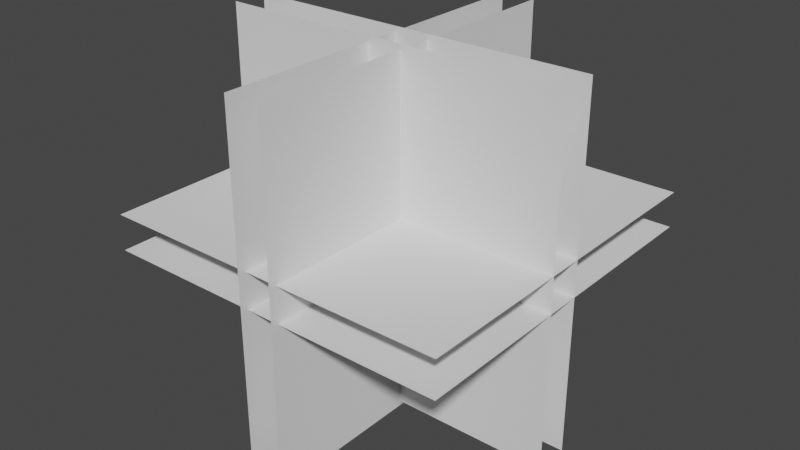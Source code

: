 # Source: rubik_checker.blend  (saved by Blender 2.90.8; exported with 4.5.12 LTS)
import bpy
from mathutils import Matrix  # noqa: F401  (used for matrix-valued properties, if any)

bpy.ops.wm.read_factory_settings(use_empty=True)
scene = bpy.context.scene
scene.name = 'Scene'

# ---- collections
col_rubikplanes = bpy.data.collections.new('RubikPlanes'); scene.collection.children.link(col_rubikplanes)
col_collection_2 = bpy.data.collections.new('Collection 2'); scene.collection.children.link(col_collection_2)

# ---- world
world_world = bpy.data.worlds.new('World'); scene.world = world_world
world_world.use_nodes = True; world_world.node_tree.nodes.clear()
_N = world_world.node_tree.nodes; _L = world_world.node_tree.links
n0 = _N.new('ShaderNodeOutputWorld'); n0.name = 'World Output'; n0.location = (300, 300)
n1 = _N.new('ShaderNodeBackground'); n1.name = 'Background'; n1.location = (10, 300)
n1.inputs[0].default_value = (0.05088, 0.05088, 0.05088, 1.0)
_L.new(n1.outputs[0], n0.inputs[0])
n0.is_active_output = True
world_world.color = (0.05088, 0.05088, 0.05088)
world_world.use_sun_shadow = False
world_world.sun_shadow_jitter_overblur = 0.0

# ---- meshes
me_plane = bpy.data.meshes.new('Plane')
me_plane.from_pydata([(-1.0, -1.0, 0.0), (1.0, -1.0, 0.0), (-1.0, 1.0, 0.0), (1.0, 1.0, 0.0)], [], [(0, 1, 3, 2)])
_uv = me_plane.uv_layers.new(name='UVMap')
_uv.uv.foreach_set('vector', [0.0, 0.0, 1.0, 0.0, 1.0, 1.0, 0.0, 1.0])
me_plane.use_remesh_fix_poles = True
me_plane.use_remesh_preserve_attributes = False
me_plane.use_mirror_vertex_groups = False
me_plane.update()
me_plane_001 = bpy.data.meshes.new('Plane.001')
me_plane_001.from_pydata([(-1.0, -1.0, 0.0), (1.0, -1.0, 0.0), (-1.0, 1.0, 0.0), (1.0, 1.0, 0.0)], [], [(0, 1, 3, 2)])
_uv = me_plane_001.uv_layers.new(name='UVMap')
_uv.uv.foreach_set('vector', [0.0, 0.0, 1.0, 0.0, 1.0, 1.0, 0.0, 1.0])
me_plane_001.use_remesh_fix_poles = True
me_plane_001.use_remesh_preserve_attributes = False
me_plane_001.use_mirror_vertex_groups = False
me_plane_001.update()
me_plane_002 = bpy.data.meshes.new('Plane.002')
me_plane_002.from_pydata([(-1.0, -1.0, 0.0), (1.0, -1.0, 0.0), (-1.0, 1.0, 0.0), (1.0, 1.0, 0.0)], [], [(0, 1, 3, 2)])
_uv = me_plane_002.uv_layers.new(name='UVMap')
_uv.uv.foreach_set('vector', [0.0, 0.0, 1.0, 0.0, 1.0, 1.0, 0.0, 1.0])
me_plane_002.use_remesh_fix_poles = True
me_plane_002.use_remesh_preserve_attributes = False
me_plane_002.use_mirror_vertex_groups = False
me_plane_002.update()
me_plane_003 = bpy.data.meshes.new('Plane.003')
me_plane_003.from_pydata([(-1.0, -1.0, 0.0), (1.0, -1.0, 0.0), (-1.0, 1.0, 0.0), (1.0, 1.0, 0.0)], [], [(0, 1, 3, 2)])
_uv = me_plane_003.uv_layers.new(name='UVMap')
_uv.uv.foreach_set('vector', [0.0, 0.0, 1.0, 0.0, 1.0, 1.0, 0.0, 1.0])
me_plane_003.use_remesh_fix_poles = True
me_plane_003.use_remesh_preserve_attributes = False
me_plane_003.use_mirror_vertex_groups = False
me_plane_003.update()
me_plane_004 = bpy.data.meshes.new('Plane.004')
me_plane_004.from_pydata([(-1.0, -1.0, 0.0), (1.0, -1.0, 0.0), (-1.0, 1.0, 0.0), (1.0, 1.0, 0.0)], [], [(0, 1, 3, 2)])
_uv = me_plane_004.uv_layers.new(name='UVMap')
_uv.uv.foreach_set('vector', [0.0, 0.0, 1.0, 0.0, 1.0, 1.0, 0.0, 1.0])
me_plane_004.use_remesh_fix_poles = True
me_plane_004.use_remesh_preserve_attributes = False
me_plane_004.use_mirror_vertex_groups = False
me_plane_004.update()
me_plane_005 = bpy.data.meshes.new('Plane.005')
me_plane_005.from_pydata([(-1.0, -1.0, 0.0), (1.0, -1.0, 0.0), (-1.0, 1.0, 0.0), (1.0, 1.0, 0.0)], [], [(0, 1, 3, 2)])
_uv = me_plane_005.uv_layers.new(name='UVMap')
_uv.uv.foreach_set('vector', [0.0, 0.0, 1.0, 0.0, 1.0, 1.0, 0.0, 1.0])
me_plane_005.use_remesh_fix_poles = True
me_plane_005.use_remesh_preserve_attributes = False
me_plane_005.use_mirror_vertex_groups = False
me_plane_005.update()

# ---- objects
ob_plane = bpy.data.objects.new('Plane', me_plane)
ob_plane_001 = bpy.data.objects.new('Plane.001', me_plane_001)
ob_plane_002 = bpy.data.objects.new('Plane.002', me_plane_002)
ob_plane_003 = bpy.data.objects.new('Plane.003', me_plane_003)
ob_plane_004 = bpy.data.objects.new('Plane.004', me_plane_004)
ob_plane_005 = bpy.data.objects.new('Plane.005', me_plane_005)

# ---- transforms, parenting, visibility, modifiers, constraints
ob_plane.location = (0.0, 0.9935, 0.0)
ob_plane.rotation_euler = (1.571, -0.0, 0.0)
ob_plane.scale = (10.0, 10.0, 10.0)
ob_plane.lineart.crease_threshold = 0.0
ob_plane_001.location = (0.0, -0.9959, 0.0)
ob_plane_001.rotation_euler = (1.571, -0.0, 0.0)
ob_plane_001.scale = (10.0, 10.0, 10.0)
ob_plane_001.lineart.crease_threshold = 0.0
ob_plane_002.location = (0.0, 0.4226, -0.9999)
ob_plane_002.rotation_euler = (3.142, -0.0, 0.0)
ob_plane_002.scale = (10.0, 10.0, 10.0)
ob_plane_002.lineart.crease_threshold = 0.0
ob_plane_003.location = (0.0, 0.4226, 1.016)
ob_plane_003.rotation_euler = (3.142, -0.0, 0.0)
ob_plane_003.scale = (10.0, 10.0, 10.0)
ob_plane_003.lineart.crease_threshold = 0.0
ob_plane_004.location = (1.013, -0.01905, -0.2776)
ob_plane_004.rotation_euler = (1.571, -0.0, 1.571)
ob_plane_004.scale = (10.0, 10.0, 10.0)
ob_plane_004.lineart.crease_threshold = 0.0
ob_plane_005.location = (-0.9635, -0.01905, -0.2776)
ob_plane_005.rotation_euler = (1.571, -0.0, 1.571)
ob_plane_005.scale = (10.0, 10.0, 10.0)
ob_plane_005.lineart.crease_threshold = 0.0

# ---- collection membership
col_rubikplanes.objects.link(ob_plane)
col_rubikplanes.objects.link(ob_plane_001)
col_rubikplanes.objects.link(ob_plane_002)
col_rubikplanes.objects.link(ob_plane_003)
col_rubikplanes.objects.link(ob_plane_004)
col_rubikplanes.objects.link(ob_plane_005)

# ---- scene / render settings (as saved in the file)
scene.frame_start = 1; scene.frame_end = 250; scene.frame_set(250)
scene.render.engine = 'BLENDER_EEVEE_NEXT'
scene.cycles.use_denoising = False
scene.cycles.samples = 128
scene.cycles.sampling_pattern = 'TABULATED_SOBOL'
scene.cycles.use_adaptive_sampling = False
scene.cycles.use_light_tree = False
scene.view_settings.view_transform = 'Filmic'
bpy.context.view_layer.update()

# ---- added for rendering (the .blend has no active camera and no usable light): camera, sun
cam_auto = bpy.data.cameras.new('AutoCamera')
cam_auto.lens = 50.0
cam_auto.sensor_width = 36.0
cam_auto.clip_end = 1000.0
ob_auto_camera = bpy.data.objects.new('AutoCamera', cam_auto)
scene.collection.objects.link(ob_auto_camera)
ob_auto_camera.location = (32.4362, -38.7217, 25.8102)
ob_auto_camera.rotation_euler = (1.09748, -7.21219e-08, 0.694738)
scene.camera = ob_auto_camera
light_auto_sun = bpy.data.lights.new('AutoSun', 'SUN')
light_auto_sun.energy = 3.0
light_auto_sun.angle = 0.0523599
ob_auto_sun = bpy.data.objects.new('AutoSun', light_auto_sun)
scene.collection.objects.link(ob_auto_sun)
ob_auto_sun.rotation_euler = (0.872665, 0.174533, 0.523599)
bpy.context.view_layer.update()
